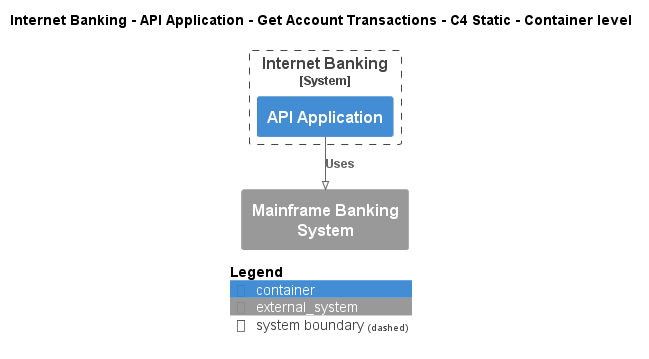

The diagram above was rendered by PlantUML. Its source (embedded in the PNG):
@startuml
!pragma layout smetana
!include ..\..\..\..\..\..\..\.c4s\C4_Container.puml

AddElementTag("c4interflow:lifecycle:new", $bgColor=green, $fontColor=#ffffff, $borderColor=green, $shadowing="False")
AddElementTag("c4interflow:lifecycle:changed", $bgColor=orange, $fontColor=#ffffff, $borderColor=orange, $shadowing="False")
AddElementTag("c4interflow:lifecycle:removed", $bgColor=red, $fontColor=#ffffff, $borderColor=red, $shadowing="False")

AddRelTag("c4interflow:lifecycle:new", $textColor=green, $lineColor=green)
AddRelTag("c4interflow:lifecycle:changed", $textColor=orange, $lineColor=orange)
AddRelTag("c4interflow:lifecycle:removed", $textColor=red, $lineColor=red)

SHOW_PERSON_PORTRAIT()
LAYOUT_TOP_DOWN()

skinparam linetype polyline

title Internet Banking - API Application - Get Account Transactions - C4 Static - Container level


System_Boundary(BigBankPlc.SoftwareSystems.InternetBanking, "Internet Banking") {
    Container(BigBankPlc.SoftwareSystems.InternetBanking.Containers.APIApplication, "API Application", "", "")
}
System_Ext(BigBankPlc.SoftwareSystems.MainframeBankingSystem, "Mainframe Banking System", "")

Rel(BigBankPlc.SoftwareSystems.InternetBanking.Containers.APIApplication, BigBankPlc.SoftwareSystems.MainframeBankingSystem, "Uses")


SHOW_LEGEND()
@enduml